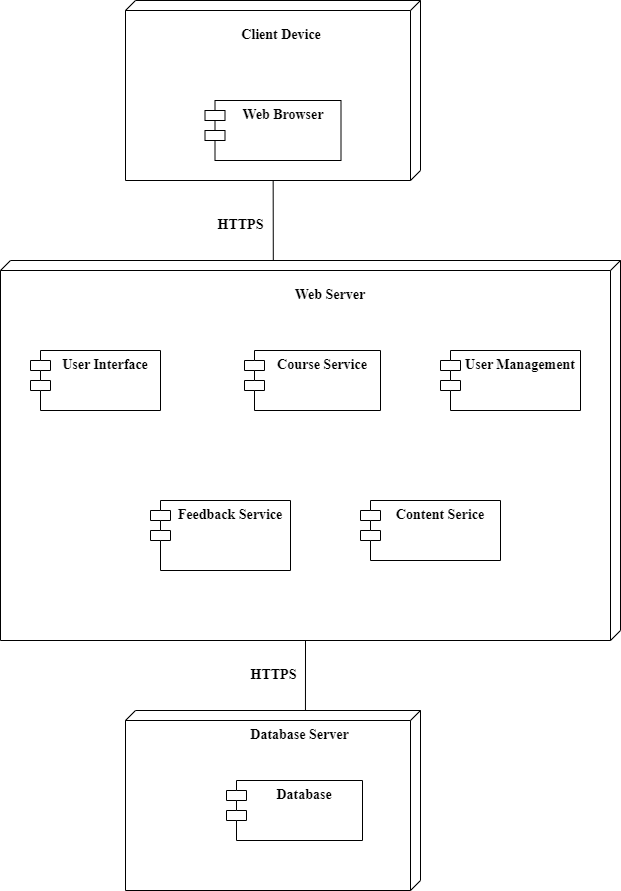

The diagram above was exported from draw.io. Its source (the exported page's mxGraphModel, read from the mxfile embedded in the PNG):
<mxGraphModel dx="1290" dy="557" grid="1" gridSize="10" guides="1" tooltips="1" connect="1" arrows="1" fold="1" page="1" pageScale="1" pageWidth="827" pageHeight="1169" math="0" shadow="0">
  <root>
    <mxCell id="0" />
    <mxCell id="1" parent="0" />
    <mxCell id="FIRMjW7Dju0Nya3xSqPj-1" value="" style="verticalAlign=top;align=center;spacingTop=8;spacingLeft=2;spacingRight=12;shape=cube;size=10;direction=south;fontStyle=5;html=1;whiteSpace=wrap;fontFamily=Times New Roman;fontSize=14;" parent="1" vertex="1">
      <mxGeometry x="120" y="370" width="620" height="380" as="geometry" />
    </mxCell>
    <mxCell id="FIRMjW7Dju0Nya3xSqPj-2" value="Web Server" style="text;strokeColor=none;fillColor=none;html=1;align=center;verticalAlign=middle;whiteSpace=wrap;rounded=0;fontSize=14;fontFamily=Times New Roman;fontStyle=1" parent="1" vertex="1">
      <mxGeometry x="390" y="390" width="120" height="30" as="geometry" />
    </mxCell>
    <mxCell id="FIRMjW7Dju0Nya3xSqPj-3" value="User Interface" style="shape=module;align=left;spacingLeft=20;align=center;verticalAlign=top;whiteSpace=wrap;html=1;fontFamily=Times New Roman;fontStyle=1;fontSize=14;" parent="1" vertex="1">
      <mxGeometry x="150" y="460" width="130" height="60" as="geometry" />
    </mxCell>
    <mxCell id="FIRMjW7Dju0Nya3xSqPj-4" value="Course Service" style="shape=module;align=left;spacingLeft=20;align=center;verticalAlign=top;whiteSpace=wrap;html=1;fontFamily=Times New Roman;fontStyle=1;fontSize=14;" parent="1" vertex="1">
      <mxGeometry x="364" y="460" width="136" height="60" as="geometry" />
    </mxCell>
    <mxCell id="FIRMjW7Dju0Nya3xSqPj-5" value="Content Serice" style="shape=module;align=left;spacingLeft=20;align=center;verticalAlign=top;whiteSpace=wrap;html=1;fontFamily=Times New Roman;fontStyle=1;fontSize=14;" parent="1" vertex="1">
      <mxGeometry x="480" y="610" width="140" height="60" as="geometry" />
    </mxCell>
    <mxCell id="FIRMjW7Dju0Nya3xSqPj-6" value="Feedback Service" style="shape=module;align=left;spacingLeft=20;align=center;verticalAlign=top;whiteSpace=wrap;html=1;fontFamily=Times New Roman;fontStyle=1;fontSize=14;" parent="1" vertex="1">
      <mxGeometry x="270" y="610" width="140" height="70" as="geometry" />
    </mxCell>
    <mxCell id="FIRMjW7Dju0Nya3xSqPj-7" value="User Management" style="shape=module;align=left;spacingLeft=20;align=center;verticalAlign=top;whiteSpace=wrap;html=1;fontFamily=Times New Roman;fontStyle=1;fontSize=14;" parent="1" vertex="1">
      <mxGeometry x="560" y="460" width="140" height="60" as="geometry" />
    </mxCell>
    <mxCell id="FIRMjW7Dju0Nya3xSqPj-8" value="" style="verticalAlign=top;align=left;spacingTop=8;spacingLeft=2;spacingRight=12;shape=cube;size=10;direction=south;fontStyle=5;html=1;whiteSpace=wrap;fontFamily=Times New Roman;fontSize=14;" parent="1" vertex="1">
      <mxGeometry x="245" y="110" width="295" height="180" as="geometry" />
    </mxCell>
    <mxCell id="FIRMjW7Dju0Nya3xSqPj-9" value="Client Device" style="text;strokeColor=none;fillColor=none;html=1;align=center;verticalAlign=middle;whiteSpace=wrap;rounded=0;fontSize=14;fontFamily=Times New Roman;fontStyle=1" parent="1" vertex="1">
      <mxGeometry x="340.5" y="130" width="120" height="30" as="geometry" />
    </mxCell>
    <mxCell id="FIRMjW7Dju0Nya3xSqPj-10" value="Web Browser" style="shape=module;align=left;spacingLeft=20;align=center;verticalAlign=top;whiteSpace=wrap;html=1;fontFamily=Times New Roman;fontStyle=1;fontSize=14;" parent="1" vertex="1">
      <mxGeometry x="324.5" y="210" width="136" height="60" as="geometry" />
    </mxCell>
    <mxCell id="FIRMjW7Dju0Nya3xSqPj-11" value="" style="verticalAlign=top;align=left;spacingTop=8;spacingLeft=2;spacingRight=12;shape=cube;size=10;direction=south;fontStyle=5;html=1;whiteSpace=wrap;fontFamily=Times New Roman;fontSize=14;" parent="1" vertex="1">
      <mxGeometry x="245" y="820" width="295" height="180" as="geometry" />
    </mxCell>
    <mxCell id="FIRMjW7Dju0Nya3xSqPj-12" value="Database Server" style="text;strokeColor=none;fillColor=none;html=1;align=center;verticalAlign=middle;whiteSpace=wrap;rounded=0;fontSize=14;fontFamily=Times New Roman;fontStyle=1" parent="1" vertex="1">
      <mxGeometry x="347.5" y="830" width="142.5" height="30" as="geometry" />
    </mxCell>
    <mxCell id="FIRMjW7Dju0Nya3xSqPj-17" value="Database" style="shape=module;align=left;spacingLeft=20;align=center;verticalAlign=top;whiteSpace=wrap;html=1;fontFamily=Times New Roman;fontStyle=1;fontSize=14;" parent="1" vertex="1">
      <mxGeometry x="346" y="890" width="136" height="60" as="geometry" />
    </mxCell>
    <mxCell id="FIRMjW7Dju0Nya3xSqPj-20" value="" style="endArrow=none;html=1;rounded=0;fontSize=14;startSize=8;endSize=8;curved=1;exitX=0;exitY=0.39;exitDx=0;exitDy=0;fontFamily=Times New Roman;fontStyle=1;entryX=0;entryY=0;entryDx=380;entryDy=315;entryPerimeter=0;exitPerimeter=0;" parent="1" source="FIRMjW7Dju0Nya3xSqPj-11" target="FIRMjW7Dju0Nya3xSqPj-1" edge="1">
      <mxGeometry width="50" height="50" relative="1" as="geometry">
        <mxPoint x="408.75" y="820" as="sourcePoint" />
        <mxPoint x="490" y="740" as="targetPoint" />
      </mxGeometry>
    </mxCell>
    <mxCell id="FIRMjW7Dju0Nya3xSqPj-21" value="" style="endArrow=none;html=1;rounded=0;fontSize=14;startSize=8;endSize=8;curved=1;exitX=0;exitY=0.56;exitDx=0;exitDy=0;exitPerimeter=0;fontFamily=Times New Roman;fontStyle=1" parent="1" source="FIRMjW7Dju0Nya3xSqPj-1" target="FIRMjW7Dju0Nya3xSqPj-8" edge="1">
      <mxGeometry width="50" height="50" relative="1" as="geometry">
        <mxPoint x="449.55" y="390" as="sourcePoint" />
        <mxPoint x="449.55" y="330" as="targetPoint" />
      </mxGeometry>
    </mxCell>
    <mxCell id="FIRMjW7Dju0Nya3xSqPj-23" value="HTTPS" style="text;html=1;align=center;verticalAlign=middle;resizable=0;points=[];autosize=1;strokeColor=none;fillColor=none;fontSize=14;fontFamily=Times New Roman;fontStyle=1" parent="1" vertex="1">
      <mxGeometry x="325" y="320" width="70" height="30" as="geometry" />
    </mxCell>
    <mxCell id="em8-5hAKdxySrMRjOwLH-1" value="HTTPS" style="text;html=1;align=center;verticalAlign=middle;resizable=0;points=[];autosize=1;strokeColor=none;fillColor=none;fontSize=14;fontFamily=Times New Roman;fontStyle=1" parent="1" vertex="1">
      <mxGeometry x="357.5" y="770" width="70" height="30" as="geometry" />
    </mxCell>
  </root>
</mxGraphModel>